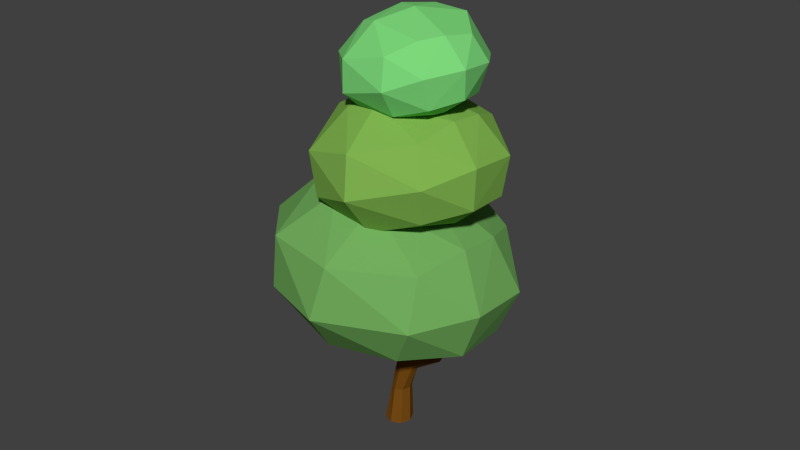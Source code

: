 # Source: tree2.blend  (saved by Blender 2.72.0; exported with 4.5.12 LTS)
import bpy
from mathutils import Matrix  # noqa: F401  (used for matrix-valued properties, if any)

bpy.ops.wm.read_factory_settings(use_empty=True)
scene = bpy.context.scene
scene.name = 'Scene'

# ---- collections
col_collection_1 = bpy.data.collections.new('Collection 1'); scene.collection.children.link(col_collection_1)

# ---- materials (node trees are filled in below, after node groups)
mat_material_008 = bpy.data.materials.new('Material.008')
mat_material_008.alpha_threshold = 0.0
mat_material_008.use_transparent_shadow = False
mat_material_008.diffuse_color = (0.206, 0.6921, 0.198, 1.0)
mat_material_008.roughness = 0.5
mat_material_008.specular_intensity = 0.0
mat_material_007 = bpy.data.materials.new('Material.007')
mat_material_007.alpha_threshold = 0.0
mat_material_007.use_transparent_shadow = False
mat_material_007.diffuse_color = (0.218, 0.4527, 0.08043, 1.0)
mat_material_007.roughness = 0.5
mat_material_007.specular_intensity = 0.0
mat_material_006 = bpy.data.materials.new('Material.006')
mat_material_006.alpha_threshold = 0.0
mat_material_006.use_transparent_shadow = False
mat_material_006.diffuse_color = (0.168, 0.4155, 0.1095, 1.0)
mat_material_006.roughness = 0.5
mat_material_006.specular_intensity = 0.0
mat_material_005 = bpy.data.materials.new('Material.005')
mat_material_005.alpha_threshold = 0.0
mat_material_005.use_transparent_shadow = False
mat_material_005.diffuse_color = (0.1989, 0.07597, 0.008178, 1.0)
mat_material_005.roughness = 0.5
mat_material_005.specular_intensity = 0.0

# ---- material node trees

# ---- world
world_world = bpy.data.worlds.new('World'); scene.world = world_world
world_world.color = (0.05088, 0.05088, 0.05088)
world_world.use_sun_shadow = False
world_world.sun_shadow_jitter_overblur = 0.0
world_world.cycles.sampling_method = 'MANUAL'
world_world.cycles.sample_map_resolution = 256

# ---- meshes
me_sphere_005 = bpy.data.meshes.new('Sphere.005')
me_sphere_005.from_pydata([(-0.7847, 0.05663, 0.9476), (-0.958, 0.05663, 0.8053), (-1.206, 0.05663, -0.4413), (-0.958, 0.05663, -0.8124), (-0.7847, 0.05663, -0.9546), (-0.3297, 0.1878, 1.118), (-0.5033, 0.3139, 1.053), (-0.6633, 0.4302, 0.9476), (-0.8035, 0.5321, 0.8053), (-0.9186, 0.6157, 0.632), (-1.004, 0.6778, 0.4342), (-1.057, 0.7161, 0.2196), (-1.075, 0.729, -0.003533), (-1.057, 0.7161, -0.2267), (-1.004, 0.6778, -0.4413), (-0.9186, 0.6157, -0.639), (-0.8035, 0.5321, -0.8124), (-0.6633, 0.4302, -0.9546), (-0.5033, 0.3139, -1.06), (-0.3297, 0.1878, -1.125), (-0.2181, 0.2689, 1.118), (-0.2844, 0.473, 1.053), (-0.3456, 0.661, 0.9476), (-0.3991, 0.8259, 0.8053), (-0.4431, 0.9612, 0.632), (-0.4757, 1.062, 0.4342), (-0.4959, 1.124, 0.2196), (-0.5026, 1.145, -0.003533), (-0.4959, 1.124, -0.2267), (-0.4757, 1.062, -0.4413), (-0.4431, 0.9612, -0.639), (-0.3991, 0.8259, -0.8124), (-0.3456, 0.661, -0.9546), (-0.2844, 0.473, -1.06), (-0.2181, 0.2689, -1.125), (-0.0802, 0.2689, 1.118), (-0.01389, 0.473, 1.053), (0.04722, 0.661, 0.9476), (0.1008, 0.8259, 0.8053), (0.1447, 0.9612, 0.632), (0.1774, 1.062, 0.4342), (0.1975, 1.124, 0.2196), (0.2043, 1.145, -0.003533), (0.1975, 1.124, -0.2267), (0.1774, 1.062, -0.4413), (0.1447, 0.9612, -0.639), (0.1008, 0.8259, -0.8124), (0.04722, 0.661, -0.9546), (-0.01389, 0.473, -1.06), (-0.0802, 0.2689, -1.125), (-0.1492, 0.05663, -1.147), (0.1578, 0.1147, 0.9808), (0.3096, 0.2249, 0.9239), (0.4495, 0.3266, 0.8315), (0.5721, 0.4156, 0.7071), (0.6727, 0.4887, 0.5556), (0.7474, 0.543, 0.3827), (0.7935, 0.5765, 0.1951), (0.809, 0.5878, 7.55e-08), (0.7935, 0.5765, -0.1951), (0.7474, 0.543, -0.3827), (0.6727, 0.4887, -0.5556), (0.5721, 0.4156, -0.7071), (0.4495, 0.3266, -0.8315), (0.3096, 0.2249, -0.9239), (0.03138, 0.1878, -1.125), (0.1951, 2.016e-08, 0.9808), (0.3827, 2.761e-08, 0.9239), (0.5556, 1.271e-08, 0.8315), (0.7071, 4.251e-08, 0.7071), (0.8315, 1.271e-08, 0.5556), (0.9239, 1.021e-07, 0.3827), (0.9808, 7.232e-08, 0.1951), (1.0, 1.319e-07, 7.55e-08), (0.9808, 1.021e-07, -0.1951), (0.9239, 4.251e-08, -0.3827), (0.8315, 1.271e-08, -0.5556), (0.7071, 4.251e-08, -0.7071), (0.5556, 7.232e-08, -0.8315), (0.3827, 4.251e-08, -0.9239), (0.1951, 1.271e-08, -0.9808), (0.1578, -0.1147, 0.9808), (0.3096, -0.2249, 0.9239), (0.4495, -0.3266, 0.8315), (0.5721, -0.4156, 0.7071), (0.6727, -0.4887, 0.5556), (0.7474, -0.543, 0.3827), (0.7935, -0.5765, 0.1951), (0.809, -0.5878, 7.55e-08), (0.7935, -0.5765, -0.1951), (0.7474, -0.543, -0.3827), (0.6727, -0.4887, -0.5556), (0.5721, -0.4156, -0.7071), (0.4495, -0.3266, -0.8315), (0.3096, -0.2249, -0.9239), (0.1578, -0.1147, -0.9808), (0.06029, -0.1855, 0.9808), (0.1183, -0.364, 0.9239), (0.1717, -0.5284, 0.8315), (0.2185, -0.6725, 0.7071), (0.2569, -0.7908, 0.5556), (0.2855, -0.8787, 0.3827), (0.3031, -0.9328, 0.1951), (0.309, -0.9511, 7.55e-08), (0.3031, -0.9328, -0.1951), (0.2855, -0.8787, -0.3827), (0.2569, -0.7908, -0.5556), (0.2185, -0.6725, -0.7071), (0.1717, -0.5284, -0.8315), (0.1183, -0.364, -0.9239), (-0.0802, -0.1556, -1.125), (-0.2181, -0.1556, 1.118), (-0.2844, -0.3597, 1.053), (-0.3456, -0.5478, 0.9476), (-0.3991, -0.7126, 0.8053), (-0.4431, -0.8479, 0.632), (-0.4757, -0.9485, 0.4342), (-0.4959, -1.01, 0.2196), (-0.5026, -1.031, -0.003533), (-0.4959, -1.01, -0.2267), (-0.4757, -0.9485, -0.4413), (-0.4431, -0.8479, -0.639), (-0.3991, -0.7126, -0.8124), (-0.3456, -0.5478, -0.9546), (-0.2844, -0.3597, -1.06), (-0.2181, -0.1556, -1.125), (-0.1492, 0.05663, 1.14), (-0.3297, -0.07454, 1.118), (-0.5033, -0.2007, 1.053), (-0.6633, -0.3169, 0.9476), (-0.8035, -0.4188, 0.8053), (-0.9186, -0.5024, 0.632), (-1.004, -0.5646, 0.4342), (-1.057, -0.6028, 0.2196), (-1.075, -0.6157, -0.003533), (-1.057, -0.6028, -0.2267), (-1.004, -0.5646, -0.4413), (-0.9186, -0.5024, -0.639), (-0.8035, -0.4188, -0.8124), (-0.6633, -0.3169, -0.9546), (-0.5033, -0.2007, -1.06), (-0.3297, -0.07454, -1.125), (-0.3723, 0.05663, 1.118), (-0.5869, 0.05663, 1.053), (-1.1, 0.05663, 0.632), (-1.206, 0.05663, 0.4342), (-1.271, 0.05663, 0.2196), (-1.293, 0.05663, -0.003533), (-1.271, 0.05663, -0.2267), (-1.1, 0.05663, -0.639), (-0.5869, 0.05663, -1.06), (-0.3723, 0.05663, -1.125)], [], [(1, 0, 7, 8), (4, 3, 16, 17), (14, 13, 28, 29), (12, 11, 26, 27), (10, 9, 24, 25), (8, 7, 22, 23), (19, 18, 33, 34), (6, 5, 20, 21), (17, 16, 31, 32), (15, 14, 29, 30), (13, 12, 27, 28), (11, 10, 25, 26), (9, 8, 23, 24), (7, 6, 21, 22), (18, 17, 32, 33), (16, 15, 30, 31), (29, 28, 43, 44), (27, 26, 41, 42), (25, 24, 39, 40), (23, 22, 37, 38), (34, 33, 48, 49), (21, 20, 35, 36), (32, 31, 46, 47), (30, 29, 44, 45), (28, 27, 42, 43), (26, 25, 40, 41), (24, 23, 38, 39), (22, 21, 36, 37), (33, 32, 47, 48), (31, 30, 45, 46), (44, 43, 59, 60), (42, 41, 57, 58), (40, 39, 55, 56), (38, 37, 53, 54), (49, 48, 64, 65), (36, 35, 51, 52), (47, 46, 62, 63), (45, 44, 60, 61), (43, 42, 58, 59), (41, 40, 56, 57), (39, 38, 54, 55), (37, 36, 52, 53), (48, 47, 63, 64), (46, 45, 61, 62), (60, 59, 74, 75), (58, 57, 72, 73), (56, 55, 70, 71), (54, 53, 68, 69), (65, 64, 79, 80), (52, 51, 66, 67), (63, 62, 77, 78), (61, 60, 75, 76), (59, 58, 73, 74), (57, 56, 71, 72), (55, 54, 69, 70), (53, 52, 67, 68), (64, 63, 78, 79), (62, 61, 76, 77), (75, 74, 89, 90), (73, 72, 87, 88), (71, 70, 85, 86), (69, 68, 83, 84), (80, 79, 94, 95), (67, 66, 81, 82), (78, 77, 92, 93), (76, 75, 90, 91), (74, 73, 88, 89), (72, 71, 86, 87), (70, 69, 84, 85), (68, 67, 82, 83), (79, 78, 93, 94), (77, 76, 91, 92), (90, 89, 104, 105), (88, 87, 102, 103), (86, 85, 100, 101), (84, 83, 98, 99), (95, 94, 109, 110), (82, 81, 96, 97), (93, 92, 107, 108), (91, 90, 105, 106), (89, 88, 103, 104), (87, 86, 101, 102), (85, 84, 99, 100), (83, 82, 97, 98), (94, 93, 108, 109), (92, 91, 106, 107), (105, 104, 119, 120), (103, 102, 117, 118), (101, 100, 115, 116), (99, 98, 113, 114), (110, 109, 124, 125), (97, 96, 111, 112), (108, 107, 122, 123), (106, 105, 120, 121), (104, 103, 118, 119), (102, 101, 116, 117), (100, 99, 114, 115), (98, 97, 112, 113), (109, 108, 123, 124), (107, 106, 121, 122), (120, 119, 135, 136), (118, 117, 133, 134), (116, 115, 131, 132), (114, 113, 129, 130), (125, 124, 140, 141), (112, 111, 127, 128), (123, 122, 138, 139), (121, 120, 136, 137), (119, 118, 134, 135), (117, 116, 132, 133), (115, 114, 130, 131), (113, 112, 128, 129), (124, 123, 139, 140), (122, 121, 137, 138), (134, 133, 146, 147), (132, 131, 144, 145), (141, 140, 150, 151), (128, 127, 142, 143), (135, 134, 147, 148), (133, 132, 145, 146), (151, 150, 18, 19), (143, 142, 5, 6), (149, 2, 14, 15), (148, 147, 12, 13), (146, 145, 10, 11), (144, 1, 8, 9), (50, 151, 19), (0, 143, 6, 7), (150, 4, 17, 18), (142, 126, 5), (3, 149, 15, 16), (2, 148, 13, 14), (147, 146, 11, 12), (145, 144, 9, 10), (50, 19, 34), (5, 126, 20), (50, 34, 49), (20, 126, 35), (50, 49, 65), (35, 126, 51), (50, 65, 80), (51, 126, 66), (50, 80, 95), (66, 126, 81), (50, 95, 110), (81, 126, 96), (50, 110, 125), (96, 126, 111), (50, 125, 141), (111, 126, 127), (136, 135, 148, 2), (130, 129, 0, 1), (139, 138, 3, 4), (137, 136, 2, 149), (131, 130, 1, 144), (50, 141, 151), (129, 128, 143, 0), (140, 139, 4, 150), (127, 126, 142), (138, 137, 149, 3)])
me_sphere_005.materials.append(mat_material_008)
me_sphere_005.use_remesh_preserve_volume = False
me_sphere_005.use_remesh_preserve_attributes = False
me_sphere_005.use_mirror_vertex_groups = False
me_sphere_005.update()
me_sphere_004 = bpy.data.meshes.new('Sphere.004')
me_sphere_004.from_pydata([(-0.7847, 0.05663, 0.9476), (-0.958, 0.05663, 0.8053), (-1.206, 0.05663, -0.4413), (-0.958, 0.05663, -0.8124), (-0.7847, 0.05663, -0.9546), (-0.3297, 0.1878, 1.118), (-0.5033, 0.3139, 1.053), (-0.6633, 0.4302, 0.9476), (-0.8035, 0.5321, 0.8053), (-0.9186, 0.6157, 0.632), (-1.004, 0.6778, 0.4342), (-1.057, 0.7161, 0.2196), (-1.075, 0.729, -0.003533), (-1.057, 0.7161, -0.2267), (-1.004, 0.6778, -0.4413), (-0.9186, 0.6157, -0.639), (-0.8035, 0.5321, -0.8124), (-0.6633, 0.4302, -0.9546), (-0.5033, 0.3139, -1.06), (-0.3297, 0.1878, -1.125), (-0.2181, 0.2689, 1.118), (-0.2844, 0.473, 1.053), (-0.3456, 0.661, 0.9476), (-0.3991, 0.8259, 0.8053), (-0.4431, 0.9612, 0.632), (-0.4757, 1.062, 0.4342), (-0.4959, 1.124, 0.2196), (-0.5026, 1.145, -0.003533), (-0.4959, 1.124, -0.2267), (-0.4757, 1.062, -0.4413), (-0.4431, 0.9612, -0.639), (-0.3991, 0.8259, -0.8124), (-0.3456, 0.661, -0.9546), (-0.2844, 0.473, -1.06), (-0.2181, 0.2689, -1.125), (-0.0802, 0.2689, 1.118), (-0.01389, 0.473, 1.053), (0.04722, 0.661, 0.9476), (0.1008, 0.8259, 0.8053), (0.1447, 0.9612, 0.632), (0.1774, 1.062, 0.4342), (0.1975, 1.124, 0.2196), (0.2043, 1.145, -0.003533), (0.1975, 1.124, -0.2267), (0.1774, 1.062, -0.4413), (0.1447, 0.9612, -0.639), (0.1008, 0.8259, -0.8124), (0.04722, 0.661, -0.9546), (-0.01389, 0.473, -1.06), (-0.0802, 0.2689, -1.125), (-0.1492, 0.05663, -1.147), (0.1578, 0.1147, 0.9808), (0.3096, 0.2249, 0.9239), (0.4495, 0.3266, 0.8315), (0.5721, 0.4156, 0.7071), (0.6727, 0.4887, 0.5556), (0.7474, 0.543, 0.3827), (0.7935, 0.5765, 0.1951), (0.809, 0.5878, 7.55e-08), (0.7935, 0.5765, -0.1951), (0.7474, 0.543, -0.3827), (0.6727, 0.4887, -0.5556), (0.5721, 0.4156, -0.7071), (0.4495, 0.3266, -0.8315), (0.3096, 0.2249, -0.9239), (0.03138, 0.1878, -1.125), (0.1951, 2.016e-08, 0.9808), (0.3827, 2.761e-08, 0.9239), (0.5556, 1.271e-08, 0.8315), (0.7071, 4.251e-08, 0.7071), (0.8315, 1.271e-08, 0.5556), (0.9239, 1.021e-07, 0.3827), (0.9808, 7.232e-08, 0.1951), (1.0, 1.319e-07, 7.55e-08), (0.9808, 1.021e-07, -0.1951), (0.9239, 4.251e-08, -0.3827), (0.8315, 1.271e-08, -0.5556), (0.7071, 4.251e-08, -0.7071), (0.5556, 7.232e-08, -0.8315), (0.3827, 4.251e-08, -0.9239), (0.1951, 1.271e-08, -0.9808), (0.1578, -0.1147, 0.9808), (0.3096, -0.2249, 0.9239), (0.4495, -0.3266, 0.8315), (0.5721, -0.4156, 0.7071), (0.6727, -0.4887, 0.5556), (0.7474, -0.543, 0.3827), (0.7935, -0.5765, 0.1951), (0.809, -0.5878, 7.55e-08), (0.7935, -0.5765, -0.1951), (0.7474, -0.543, -0.3827), (0.6727, -0.4887, -0.5556), (0.5721, -0.4156, -0.7071), (0.4495, -0.3266, -0.8315), (0.3096, -0.2249, -0.9239), (0.1578, -0.1147, -0.9808), (0.06029, -0.1855, 0.9808), (0.1183, -0.364, 0.9239), (0.1717, -0.5284, 0.8315), (0.2185, -0.6725, 0.7071), (0.2569, -0.7908, 0.5556), (0.2855, -0.8787, 0.3827), (0.3031, -0.9328, 0.1951), (0.309, -0.9511, 7.55e-08), (0.3031, -0.9328, -0.1951), (0.2855, -0.8787, -0.3827), (0.2569, -0.7908, -0.5556), (0.2185, -0.6725, -0.7071), (0.1717, -0.5284, -0.8315), (0.1183, -0.364, -0.9239), (-0.0802, -0.1556, -1.125), (-0.2181, -0.1556, 1.118), (-0.2844, -0.3597, 1.053), (-0.3456, -0.5478, 0.9476), (-0.3991, -0.7126, 0.8053), (-0.4431, -0.8479, 0.632), (-0.4757, -0.9485, 0.4342), (-0.4959, -1.01, 0.2196), (-0.5026, -1.031, -0.003533), (-0.4959, -1.01, -0.2267), (-0.4757, -0.9485, -0.4413), (-0.4431, -0.8479, -0.639), (-0.3991, -0.7126, -0.8124), (-0.3456, -0.5478, -0.9546), (-0.2844, -0.3597, -1.06), (-0.2181, -0.1556, -1.125), (-0.1492, 0.05663, 1.14), (-0.3297, -0.07454, 1.118), (-0.5033, -0.2007, 1.053), (-0.6633, -0.3169, 0.9476), (-0.8035, -0.4188, 0.8053), (-0.9186, -0.5024, 0.632), (-1.004, -0.5646, 0.4342), (-1.057, -0.6028, 0.2196), (-1.075, -0.6157, -0.003533), (-1.057, -0.6028, -0.2267), (-1.004, -0.5646, -0.4413), (-0.9186, -0.5024, -0.639), (-0.8035, -0.4188, -0.8124), (-0.6633, -0.3169, -0.9546), (-0.5033, -0.2007, -1.06), (-0.3297, -0.07454, -1.125), (-0.3723, 0.05663, 1.118), (-0.5869, 0.05663, 1.053), (-1.1, 0.05663, 0.632), (-1.206, 0.05663, 0.4342), (-1.271, 0.05663, 0.2196), (-1.293, 0.05663, -0.003533), (-1.271, 0.05663, -0.2267), (-1.1, 0.05663, -0.639), (-0.5869, 0.05663, -1.06), (-0.3723, 0.05663, -1.125)], [], [(1, 0, 7, 8), (4, 3, 16, 17), (14, 13, 28, 29), (12, 11, 26, 27), (10, 9, 24, 25), (8, 7, 22, 23), (19, 18, 33, 34), (6, 5, 20, 21), (17, 16, 31, 32), (15, 14, 29, 30), (13, 12, 27, 28), (11, 10, 25, 26), (9, 8, 23, 24), (7, 6, 21, 22), (18, 17, 32, 33), (16, 15, 30, 31), (29, 28, 43, 44), (27, 26, 41, 42), (25, 24, 39, 40), (23, 22, 37, 38), (34, 33, 48, 49), (21, 20, 35, 36), (32, 31, 46, 47), (30, 29, 44, 45), (28, 27, 42, 43), (26, 25, 40, 41), (24, 23, 38, 39), (22, 21, 36, 37), (33, 32, 47, 48), (31, 30, 45, 46), (44, 43, 59, 60), (42, 41, 57, 58), (40, 39, 55, 56), (38, 37, 53, 54), (49, 48, 64, 65), (36, 35, 51, 52), (47, 46, 62, 63), (45, 44, 60, 61), (43, 42, 58, 59), (41, 40, 56, 57), (39, 38, 54, 55), (37, 36, 52, 53), (48, 47, 63, 64), (46, 45, 61, 62), (60, 59, 74, 75), (58, 57, 72, 73), (56, 55, 70, 71), (54, 53, 68, 69), (65, 64, 79, 80), (52, 51, 66, 67), (63, 62, 77, 78), (61, 60, 75, 76), (59, 58, 73, 74), (57, 56, 71, 72), (55, 54, 69, 70), (53, 52, 67, 68), (64, 63, 78, 79), (62, 61, 76, 77), (75, 74, 89, 90), (73, 72, 87, 88), (71, 70, 85, 86), (69, 68, 83, 84), (80, 79, 94, 95), (67, 66, 81, 82), (78, 77, 92, 93), (76, 75, 90, 91), (74, 73, 88, 89), (72, 71, 86, 87), (70, 69, 84, 85), (68, 67, 82, 83), (79, 78, 93, 94), (77, 76, 91, 92), (90, 89, 104, 105), (88, 87, 102, 103), (86, 85, 100, 101), (84, 83, 98, 99), (95, 94, 109, 110), (82, 81, 96, 97), (93, 92, 107, 108), (91, 90, 105, 106), (89, 88, 103, 104), (87, 86, 101, 102), (85, 84, 99, 100), (83, 82, 97, 98), (94, 93, 108, 109), (92, 91, 106, 107), (105, 104, 119, 120), (103, 102, 117, 118), (101, 100, 115, 116), (99, 98, 113, 114), (110, 109, 124, 125), (97, 96, 111, 112), (108, 107, 122, 123), (106, 105, 120, 121), (104, 103, 118, 119), (102, 101, 116, 117), (100, 99, 114, 115), (98, 97, 112, 113), (109, 108, 123, 124), (107, 106, 121, 122), (120, 119, 135, 136), (118, 117, 133, 134), (116, 115, 131, 132), (114, 113, 129, 130), (125, 124, 140, 141), (112, 111, 127, 128), (123, 122, 138, 139), (121, 120, 136, 137), (119, 118, 134, 135), (117, 116, 132, 133), (115, 114, 130, 131), (113, 112, 128, 129), (124, 123, 139, 140), (122, 121, 137, 138), (134, 133, 146, 147), (132, 131, 144, 145), (141, 140, 150, 151), (128, 127, 142, 143), (135, 134, 147, 148), (133, 132, 145, 146), (151, 150, 18, 19), (143, 142, 5, 6), (149, 2, 14, 15), (148, 147, 12, 13), (146, 145, 10, 11), (144, 1, 8, 9), (50, 151, 19), (0, 143, 6, 7), (150, 4, 17, 18), (142, 126, 5), (3, 149, 15, 16), (2, 148, 13, 14), (147, 146, 11, 12), (145, 144, 9, 10), (50, 19, 34), (5, 126, 20), (50, 34, 49), (20, 126, 35), (50, 49, 65), (35, 126, 51), (50, 65, 80), (51, 126, 66), (50, 80, 95), (66, 126, 81), (50, 95, 110), (81, 126, 96), (50, 110, 125), (96, 126, 111), (50, 125, 141), (111, 126, 127), (136, 135, 148, 2), (130, 129, 0, 1), (139, 138, 3, 4), (137, 136, 2, 149), (131, 130, 1, 144), (50, 141, 151), (129, 128, 143, 0), (140, 139, 4, 150), (127, 126, 142), (138, 137, 149, 3)])
me_sphere_004.materials.append(mat_material_007)
me_sphere_004.use_remesh_preserve_volume = False
me_sphere_004.use_remesh_preserve_attributes = False
me_sphere_004.use_mirror_vertex_groups = False
me_sphere_004.update()
me_sphere_003 = bpy.data.meshes.new('Sphere.003')
me_sphere_003.from_pydata([(-0.7847, 0.05663, 0.9476), (-0.958, 0.05663, 0.8053), (-1.206, 0.05663, -0.4413), (-0.958, 0.05663, -0.8124), (-0.7847, 0.05663, -0.9546), (-0.3297, 0.1878, 1.118), (-0.5033, 0.3139, 1.053), (-0.6633, 0.4302, 0.9476), (-0.8035, 0.5321, 0.8053), (-0.9186, 0.6157, 0.632), (-1.004, 0.6778, 0.4342), (-1.057, 0.7161, 0.2196), (-1.075, 0.729, -0.003533), (-1.057, 0.7161, -0.2267), (-1.004, 0.6778, -0.4413), (-0.9186, 0.6157, -0.639), (-0.8035, 0.5321, -0.8124), (-0.6633, 0.4302, -0.9546), (-0.5033, 0.3139, -1.06), (-0.3297, 0.1878, -1.125), (-0.2181, 0.2689, 1.118), (-0.2844, 0.473, 1.053), (-0.3456, 0.661, 0.9476), (-0.3991, 0.8259, 0.8053), (-0.4431, 0.9612, 0.632), (-0.4757, 1.062, 0.4342), (-0.4959, 1.124, 0.2196), (-0.5026, 1.145, -0.003533), (-0.4959, 1.124, -0.2267), (-0.4757, 1.062, -0.4413), (-0.4431, 0.9612, -0.639), (-0.3991, 0.8259, -0.8124), (-0.3456, 0.661, -0.9546), (-0.2844, 0.473, -1.06), (-0.2181, 0.2689, -1.125), (-0.0802, 0.2689, 1.118), (-0.01389, 0.473, 1.053), (0.04722, 0.661, 0.9476), (0.1008, 0.8259, 0.8053), (0.1447, 0.9612, 0.632), (0.1774, 1.062, 0.4342), (0.1975, 1.124, 0.2196), (0.2043, 1.145, -0.003533), (0.1975, 1.124, -0.2267), (0.1774, 1.062, -0.4413), (0.1447, 0.9612, -0.639), (0.1008, 0.8259, -0.8124), (0.04722, 0.661, -0.9546), (-0.01389, 0.473, -1.06), (-0.0802, 0.2689, -1.125), (-0.1492, 0.05663, -1.147), (0.1578, 0.1147, 0.9808), (0.3096, 0.2249, 0.9239), (0.4495, 0.3266, 0.8315), (0.5721, 0.4156, 0.7071), (0.6727, 0.4887, 0.5556), (0.7474, 0.543, 0.3827), (0.7935, 0.5765, 0.1951), (0.809, 0.5878, 7.55e-08), (0.7935, 0.5765, -0.1951), (0.7474, 0.543, -0.3827), (0.6727, 0.4887, -0.5556), (0.5721, 0.4156, -0.7071), (0.4495, 0.3266, -0.8315), (0.3096, 0.2249, -0.9239), (0.03138, 0.1878, -1.125), (0.1951, 2.016e-08, 0.9808), (0.3827, 2.761e-08, 0.9239), (0.5556, 1.271e-08, 0.8315), (0.7071, 4.251e-08, 0.7071), (0.8315, 1.271e-08, 0.5556), (0.9239, 1.021e-07, 0.3827), (0.9808, 7.232e-08, 0.1951), (1.0, 1.319e-07, 7.55e-08), (0.9808, 1.021e-07, -0.1951), (0.9239, 4.251e-08, -0.3827), (0.8315, 1.271e-08, -0.5556), (0.7071, 4.251e-08, -0.7071), (0.5556, 7.232e-08, -0.8315), (0.3827, 4.251e-08, -0.9239), (0.1951, 1.271e-08, -0.9808), (0.1578, -0.1147, 0.9808), (0.3096, -0.2249, 0.9239), (0.4495, -0.3266, 0.8315), (0.5721, -0.4156, 0.7071), (0.6727, -0.4887, 0.5556), (0.7474, -0.543, 0.3827), (0.7935, -0.5765, 0.1951), (0.809, -0.5878, 7.55e-08), (0.7935, -0.5765, -0.1951), (0.7474, -0.543, -0.3827), (0.6727, -0.4887, -0.5556), (0.5721, -0.4156, -0.7071), (0.4495, -0.3266, -0.8315), (0.3096, -0.2249, -0.9239), (0.1578, -0.1147, -0.9808), (0.06029, -0.1855, 0.9808), (0.1183, -0.364, 0.9239), (0.1717, -0.5284, 0.8315), (0.2185, -0.6725, 0.7071), (0.2569, -0.7908, 0.5556), (0.2855, -0.8787, 0.3827), (0.3031, -0.9328, 0.1951), (0.309, -0.9511, 7.55e-08), (0.3031, -0.9328, -0.1951), (0.2855, -0.8787, -0.3827), (0.2569, -0.7908, -0.5556), (0.2185, -0.6725, -0.7071), (0.1717, -0.5284, -0.8315), (0.1183, -0.364, -0.9239), (-0.0802, -0.1556, -1.125), (-0.2181, -0.1556, 1.118), (-0.2844, -0.3597, 1.053), (-0.3456, -0.5478, 0.9476), (-0.3991, -0.7126, 0.8053), (-0.4431, -0.8479, 0.632), (-0.4757, -0.9485, 0.4342), (-0.4959, -1.01, 0.2196), (-0.5026, -1.031, -0.003533), (-0.4959, -1.01, -0.2267), (-0.4757, -0.9485, -0.4413), (-0.4431, -0.8479, -0.639), (-0.3991, -0.7126, -0.8124), (-0.3456, -0.5478, -0.9546), (-0.2844, -0.3597, -1.06), (-0.2181, -0.1556, -1.125), (-0.1492, 0.05663, 1.14), (-0.3297, -0.07454, 1.118), (-0.5033, -0.2007, 1.053), (-0.6633, -0.3169, 0.9476), (-0.8035, -0.4188, 0.8053), (-0.9186, -0.5024, 0.632), (-1.004, -0.5646, 0.4342), (-1.057, -0.6028, 0.2196), (-1.075, -0.6157, -0.003533), (-1.057, -0.6028, -0.2267), (-1.004, -0.5646, -0.4413), (-0.9186, -0.5024, -0.639), (-0.8035, -0.4188, -0.8124), (-0.6633, -0.3169, -0.9546), (-0.5033, -0.2007, -1.06), (-0.3297, -0.07454, -1.125), (-0.3723, 0.05663, 1.118), (-0.5869, 0.05663, 1.053), (-1.1, 0.05663, 0.632), (-1.206, 0.05663, 0.4342), (-1.271, 0.05663, 0.2196), (-1.293, 0.05663, -0.003533), (-1.271, 0.05663, -0.2267), (-1.1, 0.05663, -0.639), (-0.5869, 0.05663, -1.06), (-0.3723, 0.05663, -1.125)], [], [(1, 0, 7, 8), (4, 3, 16, 17), (14, 13, 28, 29), (12, 11, 26, 27), (10, 9, 24, 25), (8, 7, 22, 23), (19, 18, 33, 34), (6, 5, 20, 21), (17, 16, 31, 32), (15, 14, 29, 30), (13, 12, 27, 28), (11, 10, 25, 26), (9, 8, 23, 24), (7, 6, 21, 22), (18, 17, 32, 33), (16, 15, 30, 31), (29, 28, 43, 44), (27, 26, 41, 42), (25, 24, 39, 40), (23, 22, 37, 38), (34, 33, 48, 49), (21, 20, 35, 36), (32, 31, 46, 47), (30, 29, 44, 45), (28, 27, 42, 43), (26, 25, 40, 41), (24, 23, 38, 39), (22, 21, 36, 37), (33, 32, 47, 48), (31, 30, 45, 46), (44, 43, 59, 60), (42, 41, 57, 58), (40, 39, 55, 56), (38, 37, 53, 54), (49, 48, 64, 65), (36, 35, 51, 52), (47, 46, 62, 63), (45, 44, 60, 61), (43, 42, 58, 59), (41, 40, 56, 57), (39, 38, 54, 55), (37, 36, 52, 53), (48, 47, 63, 64), (46, 45, 61, 62), (60, 59, 74, 75), (58, 57, 72, 73), (56, 55, 70, 71), (54, 53, 68, 69), (65, 64, 79, 80), (52, 51, 66, 67), (63, 62, 77, 78), (61, 60, 75, 76), (59, 58, 73, 74), (57, 56, 71, 72), (55, 54, 69, 70), (53, 52, 67, 68), (64, 63, 78, 79), (62, 61, 76, 77), (75, 74, 89, 90), (73, 72, 87, 88), (71, 70, 85, 86), (69, 68, 83, 84), (80, 79, 94, 95), (67, 66, 81, 82), (78, 77, 92, 93), (76, 75, 90, 91), (74, 73, 88, 89), (72, 71, 86, 87), (70, 69, 84, 85), (68, 67, 82, 83), (79, 78, 93, 94), (77, 76, 91, 92), (90, 89, 104, 105), (88, 87, 102, 103), (86, 85, 100, 101), (84, 83, 98, 99), (95, 94, 109, 110), (82, 81, 96, 97), (93, 92, 107, 108), (91, 90, 105, 106), (89, 88, 103, 104), (87, 86, 101, 102), (85, 84, 99, 100), (83, 82, 97, 98), (94, 93, 108, 109), (92, 91, 106, 107), (105, 104, 119, 120), (103, 102, 117, 118), (101, 100, 115, 116), (99, 98, 113, 114), (110, 109, 124, 125), (97, 96, 111, 112), (108, 107, 122, 123), (106, 105, 120, 121), (104, 103, 118, 119), (102, 101, 116, 117), (100, 99, 114, 115), (98, 97, 112, 113), (109, 108, 123, 124), (107, 106, 121, 122), (120, 119, 135, 136), (118, 117, 133, 134), (116, 115, 131, 132), (114, 113, 129, 130), (125, 124, 140, 141), (112, 111, 127, 128), (123, 122, 138, 139), (121, 120, 136, 137), (119, 118, 134, 135), (117, 116, 132, 133), (115, 114, 130, 131), (113, 112, 128, 129), (124, 123, 139, 140), (122, 121, 137, 138), (134, 133, 146, 147), (132, 131, 144, 145), (141, 140, 150, 151), (128, 127, 142, 143), (135, 134, 147, 148), (133, 132, 145, 146), (151, 150, 18, 19), (143, 142, 5, 6), (149, 2, 14, 15), (148, 147, 12, 13), (146, 145, 10, 11), (144, 1, 8, 9), (50, 151, 19), (0, 143, 6, 7), (150, 4, 17, 18), (142, 126, 5), (3, 149, 15, 16), (2, 148, 13, 14), (147, 146, 11, 12), (145, 144, 9, 10), (50, 19, 34), (5, 126, 20), (50, 34, 49), (20, 126, 35), (50, 49, 65), (35, 126, 51), (50, 65, 80), (51, 126, 66), (50, 80, 95), (66, 126, 81), (50, 95, 110), (81, 126, 96), (50, 110, 125), (96, 126, 111), (50, 125, 141), (111, 126, 127), (136, 135, 148, 2), (130, 129, 0, 1), (139, 138, 3, 4), (137, 136, 2, 149), (131, 130, 1, 144), (50, 141, 151), (129, 128, 143, 0), (140, 139, 4, 150), (127, 126, 142), (138, 137, 149, 3)])
me_sphere_003.materials.append(mat_material_006)
me_sphere_003.use_remesh_preserve_volume = False
me_sphere_003.use_remesh_preserve_attributes = False
me_sphere_003.use_mirror_vertex_groups = False
me_sphere_003.update()
me_cylinder_002 = bpy.data.meshes.new('Cylinder.002')
me_cylinder_002.from_pydata([(-0.784, 1.311, -0.9814), (-2.108, 0.8514, 0.9869), (0.1323, 0.932, -1.0), (-1.398, 0.8869, 1.069), (0.513, 0.01421, -1.008), (-0.1692, -0.0196, 0.8244), (0.1351, -0.9048, -1.001), (-1.035, -0.8173, 0.9679), (-0.78, -1.287, -0.9824), (-1.61, -0.9911, 0.8741), (-1.696, -0.9078, -0.9634), (-2.154, -0.6973, 0.828), (-2.077, 0.009934, -0.9553), (-2.439, 0.01207, 0.7626), (-1.699, 0.9289, -0.9627), (-2.41, 0.745, 0.8957), (-5.79, 0.3564, 2.237), (-5.562, 0.1692, 2.246), (-5.5, -0.117, 2.236), (-5.641, -0.3347, 2.212), (-5.901, -0.3564, 2.19), (-6.13, -0.1692, 2.181), (-6.191, 0.117, 2.191), (-6.051, 0.3347, 2.214), (-0.7851, 1.012, 0.01894), (-0.2531, 0.7235, 0.001617), (0.2053, 0.01562, -0.02456), (-0.08165, -0.6925, -0.01263), (-0.7789, -0.9879, 0.01732), (-1.478, -0.6975, 0.04774), (-1.769, 0.008526, 0.06082), (-1.482, 0.7167, 0.04888), (-3.322, 1.262, 1.33), (-4.366, 0.8151, 1.281), (-4.792, -0.02642, 1.285), (-4.013, -0.8164, 1.284), (-3.243, -0.9734, 1.266), (-1.379, -0.6885, 1.272), (-1.343, -0.06904, 1.304), (-1.705, 0.5425, 1.274), (5.496, 0.7028, 2.401), (5.502, 0.5163, 2.404), (5.458, 0.3348, 2.408), (5.104, 0.3885, 2.429), (5.078, 0.5546, 2.433), (5.099, 0.773, 2.422), (2.531, 0.7502, 1.727), (2.5, 0.3495, 1.75), (2.768, -0.3212, 1.797), (3.434, 0.5896, 1.642), (3.41, -0.2818, 1.659), (3.842, 0.2052, 1.577)], [], [(24, 1, 3, 25), (25, 3, 5, 26), (26, 5, 7, 27), (27, 7, 9, 28), (28, 9, 11, 29), (29, 11, 13, 30), (32, 33, 23, 16), (31, 15, 1, 24), (30, 13, 15, 31), (0, 2, 4, 6, 8, 10, 12, 14), (17, 16, 23, 22, 21, 20, 19, 18), (33, 34, 22, 23), (34, 35, 21, 22), (35, 36, 20, 21), (36, 37, 19, 20), (37, 38, 18, 19), (38, 39, 17, 18), (39, 32, 16, 17), (0, 24, 25, 2), (2, 25, 26, 4), (4, 26, 27, 6), (6, 27, 28, 8), (8, 28, 29, 10), (10, 29, 30, 12), (14, 31, 24, 0), (12, 30, 31, 14), (1, 15, 33, 32), (15, 13, 34, 33), (13, 11, 35, 34), (11, 9, 36, 35), (9, 7, 37, 36), (47, 48, 43, 44), (46, 47, 44, 45), (3, 1, 32, 39), (42, 41, 44, 43), (41, 40, 45, 44), (49, 46, 45, 40), (48, 50, 42, 43), (50, 51, 41, 42), (51, 49, 40, 41), (38, 37, 48, 47), (39, 38, 47, 46), (3, 39, 46, 49), (37, 7, 50, 48), (7, 5, 51, 50), (5, 3, 49, 51)])
me_cylinder_002.materials.append(mat_material_005)
me_cylinder_002.use_remesh_preserve_volume = False
me_cylinder_002.use_remesh_preserve_attributes = False
me_cylinder_002.use_mirror_vertex_groups = False
me_cylinder_002.update()

# ---- objects
ob_sphere_002 = bpy.data.objects.new('Sphere.002', me_sphere_005)
ob_sphere_001 = bpy.data.objects.new('Sphere.001', me_sphere_004)
ob_sphere = bpy.data.objects.new('Sphere', me_sphere_003)
ob_cylinder = bpy.data.objects.new('Cylinder', me_cylinder_002)

# ---- transforms, parenting, visibility, modifiers, constraints
ob_sphere_002.location = (0.3351, -1.155e-06, 9.412)
ob_sphere_002.rotation_euler = (0.1244, -0.07263, -0.1882)
ob_sphere_002.scale = (1.501, 1.507, 1.059)
ob_sphere_002.lineart.crease_threshold = 0.0
_m = ob_sphere_002.modifiers.new('Decimate', 'DECIMATE')
_m.ratio = 0.2316
ob_sphere_001.location = (0.4252, -8.579e-07, 7.242)
ob_sphere_001.rotation_euler = (-0.07876, -0.07434, 0.3511)
ob_sphere_001.scale = (2.022, 2.03, 1.427)
ob_sphere_001.lineart.crease_threshold = 0.0
_m = ob_sphere_001.modifiers.new('Decimate', 'DECIMATE')
_m.ratio = 0.2316
ob_sphere.location = (0.1029, -4.841e-07, 4.484)
ob_sphere.rotation_euler = (0.02425, 0.2046, 0.3578)
ob_sphere.scale = (2.644, 2.656, 1.866)
ob_sphere.lineart.crease_threshold = 0.0
_m = ob_sphere.modifiers.new('Decimate', 'DECIMATE')
_m.ratio = 0.2316
ob_cylinder.location = (-0.3569, 0.0, 1.007)
ob_cylinder.rotation_euler = (-0.02249, -0.08547, 3.159)
ob_cylinder.scale = (0.2694, 0.2694, 1.0)
ob_cylinder.lineart.crease_threshold = 0.0

# ---- collection membership
col_collection_1.objects.link(ob_sphere_002)
col_collection_1.objects.link(ob_sphere_001)
col_collection_1.objects.link(ob_sphere)
col_collection_1.objects.link(ob_cylinder)

# ---- scene / render settings (as saved in the file)
scene.frame_start = 1; scene.frame_end = 170; scene.frame_set(0)
scene.render.engine = 'BLENDER_EEVEE_NEXT'
scene.render.image_settings.file_format = 'FFMPEG'
scene.render.resolution_percentage = 50
scene.render.dither_intensity = 0.0
scene.cycles.use_denoising = False
scene.cycles.samples = 10
scene.cycles.sampling_pattern = 'TABULATED_SOBOL'
scene.cycles.light_sampling_threshold = 0.0
scene.cycles.use_adaptive_sampling = False
scene.cycles.use_light_tree = False
scene.cycles.blur_glossy = 0.0
scene.cycles.pixel_filter_type = 'GAUSSIAN'
scene.cycles.sample_clamp_indirect = 0.0
scene.view_settings.view_transform = 'Standard'
bpy.context.view_layer.update()

# ---- added for rendering (the .blend has no active camera and no usable light): camera, sun
cam_auto = bpy.data.cameras.new('AutoCamera')
cam_auto.lens = 50.0
cam_auto.sensor_width = 36.0
cam_auto.clip_end = 1000.0
ob_auto_camera = bpy.data.objects.new('AutoCamera', cam_auto)
scene.collection.objects.link(ob_auto_camera)
ob_auto_camera.location = (14.4405, -17.5627, 17.1408)
ob_auto_camera.rotation_euler = (1.09748, -7.21219e-08, 0.694738)
scene.camera = ob_auto_camera
light_auto_sun = bpy.data.lights.new('AutoSun', 'SUN')
light_auto_sun.energy = 3.0
light_auto_sun.angle = 0.0523599
ob_auto_sun = bpy.data.objects.new('AutoSun', light_auto_sun)
scene.collection.objects.link(ob_auto_sun)
ob_auto_sun.rotation_euler = (0.872665, 0.174533, 0.523599)
bpy.context.view_layer.update()

